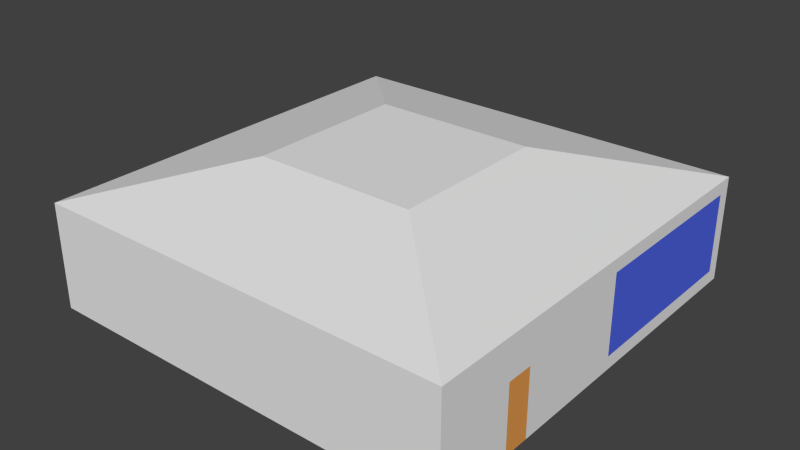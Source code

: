 # Source: Building.blend  (saved by Blender 2.72.0; exported with 4.5.12 LTS)
import bpy
from mathutils import Matrix  # noqa: F401  (used for matrix-valued properties, if any)

bpy.ops.wm.read_factory_settings(use_empty=True)
scene = bpy.context.scene
scene.name = 'Scene'

# ---- collections
col_collection_1 = bpy.data.collections.new('Collection 1'); scene.collection.children.link(col_collection_1)

# ---- materials (node trees are filled in below, after node groups)
mat_building = bpy.data.materials.new('Building')
mat_building.alpha_threshold = 0.0
mat_building.use_transparent_shadow = False
mat_building.roughness = 0.5
mat_window = bpy.data.materials.new('Window')
mat_window.alpha_threshold = 0.0
mat_window.use_transparent_shadow = False
mat_window.diffuse_color = (0.0842, 0.1349, 0.8, 1.0)
mat_window.roughness = 0.5
mat_door = bpy.data.materials.new('Door')
mat_door.alpha_threshold = 0.0
mat_door.use_transparent_shadow = False
mat_door.diffuse_color = (0.8, 0.3395, 0.07947, 1.0)
mat_door.roughness = 0.5

# ---- material node trees

# ---- world
world_world = bpy.data.worlds.new('World'); scene.world = world_world
world_world.color = (0.05088, 0.05088, 0.05088)
world_world.use_sun_shadow = False
world_world.sun_shadow_jitter_overblur = 0.0
world_world.cycles.sampling_method = 'MANUAL'
world_world.cycles.sample_map_resolution = 256

# ---- meshes
me_cube_001 = bpy.data.meshes.new('Cube.001')
me_cube_001.from_pydata([(12.0, 0.0001303, -12.0), (12.0, -0.0001303, 12.0), (-12.0, -0.0001303, 12.0), (-12.0, 0.0001303, -12.0), (12.0, 6.0, -12.0), (12.0, 6.0, 12.0), (-12.0, 6.0, 12.0), (-12.0, 6.0, -12.0), (-11.25, -0.0001303, 12.0), (-11.25, 6.0, 12.0), (-0.7501, 6.0, 12.0), (-0.7501, -0.0001303, 12.0), (0.7499, -0.0001303, 12.0), (0.7499, 6.0, 12.0), (11.25, -0.0001303, 12.0), (11.25, 6.0, 12.0), (-11.25, 5.25, 12.0), (-0.7501, 5.25, 12.0), (0.7499, 5.25, 12.0), (11.25, 5.25, 12.0), (12.0, 5.25, 12.0), (-12.0, 5.25, 12.0), (-11.25, 0.7498, 12.0), (-0.7501, 0.7498, 12.0), (0.7499, 0.7498, 12.0), (11.25, 0.7498, 12.0), (12.0, 0.7498, 12.0), (-12.0, 0.7498, 12.0), (-12.0, 6.0, 0.75), (-12.0, -8.144e-06, 0.7499), (-12.0, -0.0001222, 11.25), (-12.0, 6.0, 11.25), (-12.0, 5.25, 0.75), (-12.0, 5.25, 11.25), (-12.0, 0.75, 0.7499), (-12.0, 0.7498, 11.25), (-12.0, 6.0, -7.5), (-12.0, 8.145e-05, -7.5), (-12.0, 6.516e-05, -6.0), (-12.0, 6.0, -6.0), (-12.0, 3.775, -7.5), (-12.0, 3.775, -6.0), (-12.0, 3.775, 0.7499), (-12.0, 3.775, -12.0), (4.912, 8.0, -4.614), (4.912, 8.0, 4.629), (-4.331, 8.0, 4.629), (-4.331, 8.0, -4.614), (-4.042, 8.0, 4.629), (0.001646, 8.0, 4.629), (0.5793, 8.0, 4.629), (4.623, 8.0, 4.629), (-4.331, 8.0, 0.2965), (-4.331, 8.0, 4.34), (-4.331, 8.0, -2.881), (-4.331, 8.0, -2.303)], [], [(4, 0, 1, 26, 20, 5), (22, 8, 2, 27), (40, 37, 3, 43), (7, 43, 3, 0, 4), (0, 3, 37, 38, 29, 30, 2, 8, 11, 12, 14, 1), (28, 39, 55, 52), (23, 11, 8, 22), (24, 12, 11, 23), (25, 14, 12, 24), (26, 1, 14, 25), (9, 16, 21, 6), (15, 19, 18, 13), (5, 20, 19, 15), (10, 17, 16, 9), (13, 18, 17, 10), (16, 22, 27, 21), (19, 25, 24, 18), (20, 26, 25, 19), (17, 23, 22, 16), (18, 24, 23, 17), (31, 33, 32, 28), (6, 21, 33, 31), (21, 27, 35, 33), (33, 35, 34, 42, 32), (27, 2, 30, 35), (35, 30, 29, 34), (41, 38, 37, 40), (42, 34, 29, 38, 41), (36, 40, 43, 7), (39, 41, 40, 36), (28, 32, 42, 41, 39), (39, 36, 54, 55), (6, 31, 53, 46), (31, 28, 52, 53), (5, 15, 51, 45), (15, 13, 50, 51), (13, 10, 49, 50), (10, 9, 48, 49), (7, 4, 44, 47), (36, 7, 47, 54), (9, 6, 46, 48), (4, 5, 45, 44), (44, 45, 51, 50, 49, 48, 46, 53, 52, 55, 54, 47)])
me_cube_001.polygons.foreach_set('material_index', [0, 0, 0, 0, 0, 0, 0, 0, 0, 0, 0, 0, 0, 0, 0, 0, 1, 0, 1, 0, 0, 0, 0, 1, 0, 0, 2, 0, 0, 0, 0, 0, 0, 0, 0, 0, 0, 0, 0, 0, 0, 0, 0])
me_cube_001.materials.append(mat_building)
me_cube_001.materials.append(mat_window)
me_cube_001.materials.append(mat_door)
me_cube_001.use_remesh_preserve_volume = False
me_cube_001.use_remesh_preserve_attributes = False
me_cube_001.use_mirror_vertex_groups = False
me_cube_001.update()

# ---- objects
ob_building = bpy.data.objects.new('Building', me_cube_001)

# ---- transforms, parenting, visibility, modifiers, constraints
ob_building.location = (0.0, 0.0, 0.0)
ob_building.rotation_euler = (1.571, -0.0, -3.142)
ob_building.lineart.crease_threshold = 0.0

# ---- collection membership
col_collection_1.objects.link(ob_building)

# ---- scene / render settings (as saved in the file)
scene.frame_start = 1; scene.frame_end = 250; scene.frame_set(3)
scene.render.engine = 'BLENDER_EEVEE_NEXT'
scene.render.resolution_percentage = 50
scene.render.dither_intensity = 0.0
scene.cycles.use_denoising = False
scene.cycles.samples = 10
scene.cycles.sampling_pattern = 'TABULATED_SOBOL'
scene.cycles.light_sampling_threshold = 0.0
scene.cycles.use_adaptive_sampling = False
scene.cycles.use_light_tree = False
scene.cycles.blur_glossy = 0.0
scene.cycles.pixel_filter_type = 'GAUSSIAN'
scene.cycles.sample_clamp_indirect = 0.0
scene.view_settings.view_transform = 'Standard'
bpy.context.view_layer.update()

# ---- added for rendering (the .blend has no active camera and no usable light): camera, sun
cam_auto = bpy.data.cameras.new('AutoCamera')
cam_auto.lens = 50.0
cam_auto.sensor_width = 36.0
cam_auto.clip_end = 1000.0
ob_auto_camera = bpy.data.objects.new('AutoCamera', cam_auto)
scene.collection.objects.link(ob_auto_camera)
ob_auto_camera.location = (32.264, -38.7167, 29.8112)
ob_auto_camera.rotation_euler = (1.09748, -7.21219e-08, 0.694738)
scene.camera = ob_auto_camera
light_auto_sun = bpy.data.lights.new('AutoSun', 'SUN')
light_auto_sun.energy = 3.0
light_auto_sun.angle = 0.0523599
ob_auto_sun = bpy.data.objects.new('AutoSun', light_auto_sun)
scene.collection.objects.link(ob_auto_sun)
ob_auto_sun.rotation_euler = (0.872665, 0.174533, 0.523599)
bpy.context.view_layer.update()
